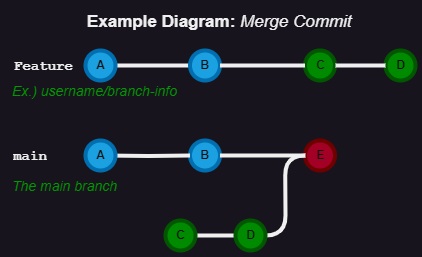

The diagram above was exported from draw.io. Its source (the exported page's mxGraphModel, read from the mxfile embedded in the PNG):
<mxGraphModel dx="636" dy="435" grid="1" gridSize="10" guides="1" tooltips="1" connect="1" arrows="1" fold="1" page="1" pageScale="1" pageWidth="1100" pageHeight="850" math="0" shadow="0">
  <root>
    <mxCell id="0" />
    <mxCell id="1" parent="0" />
    <UserObject label="Example Diagram: &lt;i style=&quot;font-weight: normal;&quot;&gt;Merge Commit&lt;/i&gt;" link="https://nvie.com/posts/a-successful-git-branching-model/" id="9hBKPDzoitwpIBdzFDQ7-6">
      <mxCell style="text;whiteSpace=wrap;html=1;fontStyle=1;fontSize=17;" parent="1" vertex="1">
        <mxGeometry x="170" y="30" width="330" height="30" as="geometry" />
      </mxCell>
    </UserObject>
    <mxCell id="9hBKPDzoitwpIBdzFDQ7-25" value="" style="verticalLabelPosition=bottom;verticalAlign=top;html=1;strokeWidth=4;shape=mxgraph.flowchart.on-page_reference;fillColor=#1ba1e2;strokeColor=#006EAF;fontColor=#ffffff;" parent="1" vertex="1">
      <mxGeometry x="274.5" y="165" width="30" height="30" as="geometry" />
    </mxCell>
    <mxCell id="9hBKPDzoitwpIBdzFDQ7-26" value="" style="verticalLabelPosition=bottom;verticalAlign=top;html=1;strokeWidth=4;shape=mxgraph.flowchart.on-page_reference;strokeColor=#6F0000;fillColor=#a20025;fontColor=#ffffff;" parent="1" vertex="1">
      <mxGeometry x="389.5" y="165" width="30" height="30" as="geometry" />
    </mxCell>
    <mxCell id="9hBKPDzoitwpIBdzFDQ7-27" value="" style="edgeStyle=orthogonalEdgeStyle;rounded=0;html=1;jettySize=auto;orthogonalLoop=1;strokeWidth=4;endArrow=none;endFill=0;" parent="1" target="9hBKPDzoitwpIBdzFDQ7-25" edge="1">
      <mxGeometry x="204.5" y="180" as="geometry">
        <mxPoint x="190" y="180" as="sourcePoint" />
      </mxGeometry>
    </mxCell>
    <mxCell id="9hBKPDzoitwpIBdzFDQ7-28" value="main" style="text;html=1;strokeColor=none;fillColor=none;align=center;verticalAlign=middle;whiteSpace=wrap;overflow=hidden;fontSize=14;fontStyle=1;fontFamily=Courier New;" parent="1" vertex="1">
      <mxGeometry x="90" y="170" width="50" height="20" as="geometry" />
    </mxCell>
    <mxCell id="9hBKPDzoitwpIBdzFDQ7-31" style="edgeStyle=orthogonalEdgeStyle;curved=1;rounded=0;html=1;exitX=1;exitY=0.5;exitPerimeter=0;entryX=0;entryY=0.5;entryPerimeter=0;endArrow=none;endFill=0;jettySize=auto;orthogonalLoop=1;strokeWidth=4;fontSize=15;" parent="1" source="9hBKPDzoitwpIBdzFDQ7-32" target="9hBKPDzoitwpIBdzFDQ7-34" edge="1">
      <mxGeometry relative="1" as="geometry" />
    </mxCell>
    <mxCell id="9hBKPDzoitwpIBdzFDQ7-32" value="" style="verticalLabelPosition=bottom;verticalAlign=top;html=1;strokeWidth=4;shape=mxgraph.flowchart.on-page_reference;strokeColor=#005700;fillColor=#008a00;fontColor=#ffffff;" parent="1" vertex="1">
      <mxGeometry x="250" y="245" width="30" height="30" as="geometry" />
    </mxCell>
    <mxCell id="9hBKPDzoitwpIBdzFDQ7-33" style="edgeStyle=orthogonalEdgeStyle;curved=1;rounded=0;html=1;exitX=1;exitY=0.5;exitPerimeter=0;entryX=0;entryY=0.5;entryPerimeter=0;endArrow=none;endFill=0;jettySize=auto;orthogonalLoop=1;strokeWidth=4;fontSize=15;" parent="1" source="9hBKPDzoitwpIBdzFDQ7-34" target="9hBKPDzoitwpIBdzFDQ7-26" edge="1">
      <mxGeometry relative="1" as="geometry" />
    </mxCell>
    <mxCell id="9hBKPDzoitwpIBdzFDQ7-34" value="" style="verticalLabelPosition=bottom;verticalAlign=top;html=1;strokeWidth=4;shape=mxgraph.flowchart.on-page_reference;strokeColor=#005700;fillColor=#008a00;fontColor=#ffffff;" parent="1" vertex="1">
      <mxGeometry x="320" y="245" width="30" height="30" as="geometry" />
    </mxCell>
    <mxCell id="9hBKPDzoitwpIBdzFDQ7-35" value="Feature" style="text;html=1;strokeColor=none;fillColor=none;align=left;verticalAlign=middle;whiteSpace=wrap;overflow=hidden;fontSize=14;fontStyle=1;fontFamily=Courier New;" parent="1" vertex="1">
      <mxGeometry x="96.5" y="80" width="240" height="20" as="geometry" />
    </mxCell>
    <mxCell id="9hBKPDzoitwpIBdzFDQ7-37" value="The main branch&lt;br&gt;" style="text;html=1;strokeColor=none;fillColor=none;align=left;verticalAlign=middle;whiteSpace=wrap;overflow=hidden;fontSize=14;fontStyle=2;fontColor=#009900;" parent="1" vertex="1">
      <mxGeometry x="95.25" y="200" width="132.25" height="20" as="geometry" />
    </mxCell>
    <mxCell id="9hBKPDzoitwpIBdzFDQ7-38" value="&lt;i&gt;Ex.) username/branch-info&lt;/i&gt;" style="text;html=1;strokeColor=none;fillColor=none;align=left;verticalAlign=middle;whiteSpace=wrap;overflow=hidden;fontSize=14;fontStyle=0;fontColor=#009900;" parent="1" vertex="1">
      <mxGeometry x="95.25" y="105" width="202.25" height="20" as="geometry" />
    </mxCell>
    <mxCell id="m2ryl6PVJogJ_DPbGk6Q-6" value="" style="verticalLabelPosition=bottom;verticalAlign=top;html=1;strokeWidth=4;shape=mxgraph.flowchart.on-page_reference;fillColor=#1ba1e2;strokeColor=#006EAF;fontColor=#ffffff;" vertex="1" parent="1">
      <mxGeometry x="170" y="165" width="30" height="30" as="geometry" />
    </mxCell>
    <mxCell id="m2ryl6PVJogJ_DPbGk6Q-10" value="" style="verticalLabelPosition=bottom;verticalAlign=top;html=1;strokeWidth=4;shape=mxgraph.flowchart.on-page_reference;fillColor=#008a00;strokeColor=#005700;fontColor=#ffffff;" vertex="1" parent="1">
      <mxGeometry x="389.5" y="75" width="30" height="30" as="geometry" />
    </mxCell>
    <mxCell id="m2ryl6PVJogJ_DPbGk6Q-15" value="" style="edgeStyle=orthogonalEdgeStyle;rounded=0;html=1;jettySize=auto;orthogonalLoop=1;strokeWidth=4;endArrow=none;endFill=0;" edge="1" parent="1">
      <mxGeometry x="204.5" y="180" as="geometry">
        <mxPoint x="195" y="90" as="sourcePoint" />
        <mxPoint x="280" y="90" as="targetPoint" />
      </mxGeometry>
    </mxCell>
    <mxCell id="m2ryl6PVJogJ_DPbGk6Q-9" value="" style="verticalLabelPosition=bottom;verticalAlign=top;html=1;strokeWidth=4;shape=mxgraph.flowchart.on-page_reference;fillColor=#1ba1e2;strokeColor=#006EAF;fontColor=#ffffff;" vertex="1" parent="1">
      <mxGeometry x="274.5" y="75" width="30" height="30" as="geometry" />
    </mxCell>
    <mxCell id="m2ryl6PVJogJ_DPbGk6Q-8" value="" style="verticalLabelPosition=bottom;verticalAlign=top;html=1;strokeWidth=4;shape=mxgraph.flowchart.on-page_reference;fillColor=#1ba1e2;strokeColor=#006EAF;fontColor=#ffffff;" vertex="1" parent="1">
      <mxGeometry x="170" y="75" width="30" height="30" as="geometry" />
    </mxCell>
    <mxCell id="m2ryl6PVJogJ_DPbGk6Q-16" value="" style="verticalLabelPosition=bottom;verticalAlign=top;html=1;strokeWidth=4;shape=mxgraph.flowchart.on-page_reference;fillColor=#008a00;strokeColor=#005700;fontColor=#ffffff;" vertex="1" parent="1">
      <mxGeometry x="470" y="75" width="30" height="30" as="geometry" />
    </mxCell>
    <mxCell id="m2ryl6PVJogJ_DPbGk6Q-19" value="" style="edgeStyle=orthogonalEdgeStyle;curved=1;rounded=0;orthogonalLoop=1;jettySize=auto;html=1;endArrow=none;endFill=0;strokeWidth=4;fontFamily=Courier New;fontSize=16;exitX=1;exitY=0.5;exitDx=0;exitDy=0;exitPerimeter=0;entryX=0;entryY=0.5;entryDx=0;entryDy=0;entryPerimeter=0;" edge="1" parent="1" source="m2ryl6PVJogJ_DPbGk6Q-9" target="m2ryl6PVJogJ_DPbGk6Q-10">
      <mxGeometry relative="1" as="geometry">
        <mxPoint x="320" y="130" as="sourcePoint" />
        <mxPoint x="420" y="190" as="targetPoint" />
      </mxGeometry>
    </mxCell>
    <mxCell id="m2ryl6PVJogJ_DPbGk6Q-21" value="&lt;font color=&quot;#121212&quot;&gt;&lt;b&gt;A&lt;/b&gt;&lt;/font&gt;" style="text;html=1;align=center;verticalAlign=middle;resizable=0;points=[];autosize=1;strokeColor=none;fillColor=none;" vertex="1" parent="1">
      <mxGeometry x="170" y="75" width="30" height="30" as="geometry" />
    </mxCell>
    <mxCell id="m2ryl6PVJogJ_DPbGk6Q-23" value="&lt;font color=&quot;#121212&quot;&gt;A&lt;/font&gt;" style="text;html=1;align=center;verticalAlign=middle;resizable=0;points=[];autosize=1;strokeColor=none;fillColor=none;fontStyle=1" vertex="1" parent="1">
      <mxGeometry x="170" y="165" width="30" height="30" as="geometry" />
    </mxCell>
    <mxCell id="m2ryl6PVJogJ_DPbGk6Q-24" value="&lt;font color=&quot;#121212&quot;&gt;B&lt;/font&gt;" style="text;html=1;align=center;verticalAlign=middle;resizable=0;points=[];autosize=1;strokeColor=none;fillColor=none;fontStyle=1" vertex="1" parent="1">
      <mxGeometry x="274.5" y="75" width="30" height="30" as="geometry" />
    </mxCell>
    <mxCell id="m2ryl6PVJogJ_DPbGk6Q-25" value="&lt;font color=&quot;#121212&quot;&gt;B&lt;/font&gt;" style="text;html=1;align=center;verticalAlign=middle;resizable=0;points=[];autosize=1;strokeColor=none;fillColor=none;fontStyle=1" vertex="1" parent="1">
      <mxGeometry x="274.5" y="165" width="30" height="30" as="geometry" />
    </mxCell>
    <mxCell id="m2ryl6PVJogJ_DPbGk6Q-26" value="&lt;font color=&quot;#171717&quot;&gt;C&lt;/font&gt;" style="text;html=1;align=center;verticalAlign=middle;resizable=0;points=[];autosize=1;strokeColor=none;fillColor=none;fontStyle=1" vertex="1" parent="1">
      <mxGeometry x="389.5" y="75" width="30" height="30" as="geometry" />
    </mxCell>
    <mxCell id="m2ryl6PVJogJ_DPbGk6Q-28" value="" style="edgeStyle=orthogonalEdgeStyle;curved=1;rounded=0;orthogonalLoop=1;jettySize=auto;html=1;endArrow=none;endFill=0;strokeWidth=4;fontFamily=Courier New;fontSize=16;exitX=1;exitY=0.5;exitDx=0;exitDy=0;exitPerimeter=0;" edge="1" parent="1" source="9hBKPDzoitwpIBdzFDQ7-25">
      <mxGeometry relative="1" as="geometry">
        <mxPoint x="305" y="180" as="sourcePoint" />
        <mxPoint x="390" y="180" as="targetPoint" />
      </mxGeometry>
    </mxCell>
    <mxCell id="m2ryl6PVJogJ_DPbGk6Q-27" value="&lt;font color=&quot;#121212&quot;&gt;E&lt;/font&gt;" style="text;html=1;align=center;verticalAlign=middle;resizable=0;points=[];autosize=1;strokeColor=none;fillColor=none;fontStyle=1" vertex="1" parent="1">
      <mxGeometry x="389.5" y="165" width="30" height="30" as="geometry" />
    </mxCell>
    <mxCell id="m2ryl6PVJogJ_DPbGk6Q-29" value="&lt;font color=&quot;#0d0c0c&quot;&gt;D&lt;/font&gt;" style="text;html=1;align=center;verticalAlign=middle;resizable=0;points=[];autosize=1;strokeColor=none;fillColor=none;fontStyle=1" vertex="1" parent="1">
      <mxGeometry x="470" y="75" width="30" height="30" as="geometry" />
    </mxCell>
    <mxCell id="m2ryl6PVJogJ_DPbGk6Q-30" value="&lt;font color=&quot;#0d0c0c&quot;&gt;C&lt;/font&gt;" style="text;html=1;align=center;verticalAlign=middle;resizable=0;points=[];autosize=1;strokeColor=none;fillColor=none;fontStyle=1" vertex="1" parent="1">
      <mxGeometry x="250" y="245" width="30" height="30" as="geometry" />
    </mxCell>
    <mxCell id="m2ryl6PVJogJ_DPbGk6Q-31" value="&lt;font color=&quot;#121212&quot;&gt;D&lt;/font&gt;" style="text;html=1;align=center;verticalAlign=middle;resizable=0;points=[];autosize=1;strokeColor=none;fillColor=none;fontStyle=1" vertex="1" parent="1">
      <mxGeometry x="320" y="245" width="30" height="30" as="geometry" />
    </mxCell>
    <mxCell id="m2ryl6PVJogJ_DPbGk6Q-33" value="" style="edgeStyle=orthogonalEdgeStyle;curved=1;rounded=0;orthogonalLoop=1;jettySize=auto;html=1;endArrow=none;endFill=0;strokeWidth=4;fontFamily=Courier New;fontSize=16;" edge="1" parent="1">
      <mxGeometry relative="1" as="geometry">
        <mxPoint x="470" y="90" as="sourcePoint" />
        <mxPoint x="420" y="90" as="targetPoint" />
      </mxGeometry>
    </mxCell>
  </root>
</mxGraphModel>